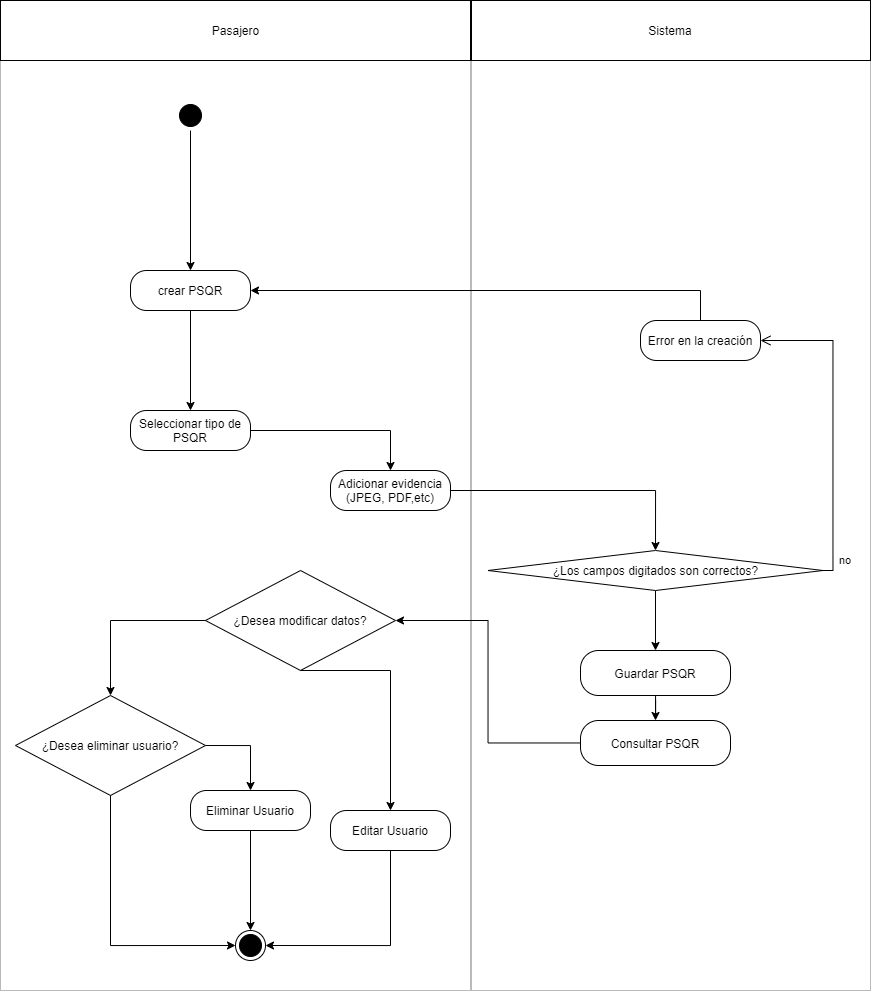

The diagram above was exported from draw.io. Its source (the exported page's mxGraphModel, read from the mxfile embedded in the PNG):
<mxGraphModel dx="2026" dy="1780" grid="1" gridSize="10" guides="1" tooltips="1" connect="1" arrows="1" fold="1" page="1" pageScale="1" pageWidth="827" pageHeight="1169" math="0" shadow="0">
  <root>
    <mxCell id="o426kGLKbl9IrPjP-UA9-0" />
    <mxCell id="o426kGLKbl9IrPjP-UA9-1" parent="o426kGLKbl9IrPjP-UA9-0" />
    <mxCell id="_ci0UpxilcIQybC1dpU_-1" value="" style="rounded=0;whiteSpace=wrap;html=1;fillColor=none;strokeColor=#BABABA;" vertex="1" parent="o426kGLKbl9IrPjP-UA9-1">
      <mxGeometry x="-40" y="-50" width="471" height="930" as="geometry" />
    </mxCell>
    <mxCell id="e9NhPpQ25knjFKCa-r62-0" value="" style="rounded=0;whiteSpace=wrap;html=1;fillColor=none;strokeColor=#BABABA;" parent="o426kGLKbl9IrPjP-UA9-1" vertex="1">
      <mxGeometry x="430" y="-50" width="400" height="930" as="geometry" />
    </mxCell>
    <mxCell id="GRTqFv3lvyOumN5DuPAp-0" value="" style="ellipse;html=1;shape=startState;fillColor=#000000;" parent="o426kGLKbl9IrPjP-UA9-1" vertex="1">
      <mxGeometry x="135" y="-10" width="30" height="30" as="geometry" />
    </mxCell>
    <mxCell id="zQ-E3j5XcJewcUdF_D2F-1" style="edgeStyle=orthogonalEdgeStyle;rounded=0;orthogonalLoop=1;jettySize=auto;html=1;entryX=0.5;entryY=0;entryDx=0;entryDy=0;" parent="o426kGLKbl9IrPjP-UA9-1" source="GRTqFv3lvyOumN5DuPAp-2" target="7VutZQRJGPiop5wvQPrE-3" edge="1">
      <mxGeometry relative="1" as="geometry" />
    </mxCell>
    <mxCell id="q55CQdlKrf6dL6dMCMv1-0" style="edgeStyle=orthogonalEdgeStyle;rounded=0;orthogonalLoop=1;jettySize=auto;html=1;exitX=0.5;exitY=0;exitDx=0;exitDy=0;entryX=0.5;entryY=1;entryDx=0;entryDy=0;endArrow=none;endFill=0;startArrow=classic;startFill=1;" parent="o426kGLKbl9IrPjP-UA9-1" source="GRTqFv3lvyOumN5DuPAp-2" target="GRTqFv3lvyOumN5DuPAp-0" edge="1">
      <mxGeometry relative="1" as="geometry">
        <mxPoint x="70" y="65" as="targetPoint" />
      </mxGeometry>
    </mxCell>
    <mxCell id="GRTqFv3lvyOumN5DuPAp-2" value="crear PSQR" style="rounded=1;whiteSpace=wrap;html=1;arcSize=40;fontColor=#000000;" parent="o426kGLKbl9IrPjP-UA9-1" vertex="1">
      <mxGeometry x="90" y="160" width="120" height="40" as="geometry" />
    </mxCell>
    <mxCell id="r7Jy5PIb_llOmFuMHApS-2" style="edgeStyle=orthogonalEdgeStyle;rounded=0;orthogonalLoop=1;jettySize=auto;html=1;entryX=0.5;entryY=0;entryDx=0;entryDy=0;" parent="o426kGLKbl9IrPjP-UA9-1" source="7VutZQRJGPiop5wvQPrE-0" target="x8LgNgXU7EiC4Pk4pZfm-0" edge="1">
      <mxGeometry relative="1" as="geometry" />
    </mxCell>
    <mxCell id="7VutZQRJGPiop5wvQPrE-0" value="¿Los campos digitados son correctos?" style="rhombus;whiteSpace=wrap;html=1;" parent="o426kGLKbl9IrPjP-UA9-1" vertex="1">
      <mxGeometry x="447.5" y="440" width="335" height="40" as="geometry" />
    </mxCell>
    <mxCell id="7VutZQRJGPiop5wvQPrE-1" value="no" style="edgeStyle=orthogonalEdgeStyle;html=1;align=left;verticalAlign=bottom;endArrow=open;endSize=8;entryX=1;entryY=0.5;entryDx=0;entryDy=0;exitX=1;exitY=0.5;exitDx=0;exitDy=0;rounded=0;" parent="o426kGLKbl9IrPjP-UA9-1" source="7VutZQRJGPiop5wvQPrE-0" target="7VutZQRJGPiop5wvQPrE-5" edge="1">
      <mxGeometry x="-0.9322" y="-5" relative="1" as="geometry">
        <mxPoint x="504" y="400" as="targetPoint" />
        <mxPoint as="offset" />
      </mxGeometry>
    </mxCell>
    <mxCell id="zQ-E3j5XcJewcUdF_D2F-2" style="edgeStyle=orthogonalEdgeStyle;rounded=0;orthogonalLoop=1;jettySize=auto;html=1;entryX=0.5;entryY=0;entryDx=0;entryDy=0;" parent="o426kGLKbl9IrPjP-UA9-1" source="7VutZQRJGPiop5wvQPrE-3" target="zQ-E3j5XcJewcUdF_D2F-0" edge="1">
      <mxGeometry relative="1" as="geometry" />
    </mxCell>
    <mxCell id="7VutZQRJGPiop5wvQPrE-3" value="Seleccionar tipo de PSQR" style="rounded=1;whiteSpace=wrap;html=1;arcSize=40;fontColor=#000000;" parent="o426kGLKbl9IrPjP-UA9-1" vertex="1">
      <mxGeometry x="90" y="300" width="120" height="40" as="geometry" />
    </mxCell>
    <mxCell id="7VutZQRJGPiop5wvQPrE-7" style="edgeStyle=orthogonalEdgeStyle;rounded=0;orthogonalLoop=1;jettySize=auto;html=1;entryX=1;entryY=0.5;entryDx=0;entryDy=0;exitX=0.5;exitY=0;exitDx=0;exitDy=0;endArrow=classic;endFill=1;" parent="o426kGLKbl9IrPjP-UA9-1" source="7VutZQRJGPiop5wvQPrE-5" target="GRTqFv3lvyOumN5DuPAp-2" edge="1">
      <mxGeometry relative="1" as="geometry">
        <Array as="points">
          <mxPoint x="660" y="180" />
        </Array>
      </mxGeometry>
    </mxCell>
    <mxCell id="7VutZQRJGPiop5wvQPrE-5" value="Error en la creación" style="rounded=1;whiteSpace=wrap;html=1;arcSize=40;fontColor=#000000;" parent="o426kGLKbl9IrPjP-UA9-1" vertex="1">
      <mxGeometry x="600" y="210" width="120" height="40" as="geometry" />
    </mxCell>
    <mxCell id="zQ-E3j5XcJewcUdF_D2F-3" style="edgeStyle=orthogonalEdgeStyle;rounded=0;orthogonalLoop=1;jettySize=auto;html=1;entryX=0.5;entryY=0;entryDx=0;entryDy=0;" parent="o426kGLKbl9IrPjP-UA9-1" source="zQ-E3j5XcJewcUdF_D2F-0" target="7VutZQRJGPiop5wvQPrE-0" edge="1">
      <mxGeometry relative="1" as="geometry" />
    </mxCell>
    <mxCell id="zQ-E3j5XcJewcUdF_D2F-0" value="Adicionar evidencia (JPEG, PDF,etc)" style="rounded=1;whiteSpace=wrap;html=1;arcSize=40;fontColor=#000000;" parent="o426kGLKbl9IrPjP-UA9-1" vertex="1">
      <mxGeometry x="290" y="360" width="120" height="40" as="geometry" />
    </mxCell>
    <mxCell id="_ci0UpxilcIQybC1dpU_-0" style="edgeStyle=orthogonalEdgeStyle;rounded=0;orthogonalLoop=1;jettySize=auto;html=1;entryX=0.5;entryY=0;entryDx=0;entryDy=0;" edge="1" parent="o426kGLKbl9IrPjP-UA9-1" source="x8LgNgXU7EiC4Pk4pZfm-0" target="u6b6kvHtVkD1hO_nfJGM-0">
      <mxGeometry relative="1" as="geometry" />
    </mxCell>
    <mxCell id="x8LgNgXU7EiC4Pk4pZfm-0" value="Guardar PSQR" style="rounded=1;whiteSpace=wrap;html=1;arcSize=40;fontColor=#000000;" parent="o426kGLKbl9IrPjP-UA9-1" vertex="1">
      <mxGeometry x="540" y="540" width="150" height="45" as="geometry" />
    </mxCell>
    <mxCell id="zQ-E3j5XcJewcUdF_D2F-9" value="Eliminar Usuario" style="rounded=1;whiteSpace=wrap;html=1;arcSize=40;fontColor=#000000;" parent="o426kGLKbl9IrPjP-UA9-1" vertex="1">
      <mxGeometry x="150" y="680" width="120" height="40" as="geometry" />
    </mxCell>
    <mxCell id="r7Jy5PIb_llOmFuMHApS-23" style="edgeStyle=orthogonalEdgeStyle;rounded=0;orthogonalLoop=1;jettySize=auto;html=1;entryX=0.5;entryY=0;entryDx=0;entryDy=0;exitX=0.5;exitY=1;exitDx=0;exitDy=0;" parent="o426kGLKbl9IrPjP-UA9-1" source="zQ-E3j5XcJewcUdF_D2F-9" target="zQ-E3j5XcJewcUdF_D2F-19" edge="1">
      <mxGeometry relative="1" as="geometry">
        <mxPoint x="10" y="910" as="targetPoint" />
        <mxPoint x="10" y="860" as="sourcePoint" />
      </mxGeometry>
    </mxCell>
    <mxCell id="zQ-E3j5XcJewcUdF_D2F-19" value="" style="ellipse;html=1;shape=endState;fillColor=#000000;" parent="o426kGLKbl9IrPjP-UA9-1" vertex="1">
      <mxGeometry x="195" y="820" width="30" height="30" as="geometry" />
    </mxCell>
    <mxCell id="fno1HKNkekiuzgHiqLlv-1" value="Sistema" style="rounded=0;whiteSpace=wrap;html=1;fillColor=none;" parent="o426kGLKbl9IrPjP-UA9-1" vertex="1">
      <mxGeometry x="430" y="-110" width="400" height="60" as="geometry" />
    </mxCell>
    <mxCell id="fno1HKNkekiuzgHiqLlv-0" value="Pasajero" style="rounded=0;whiteSpace=wrap;html=1;fillColor=none;" parent="o426kGLKbl9IrPjP-UA9-1" vertex="1">
      <mxGeometry x="-40" y="-110" width="471" height="60" as="geometry" />
    </mxCell>
    <mxCell id="c1eaQ6pHJbhhS6MxBp1d-1" style="edgeStyle=orthogonalEdgeStyle;rounded=0;orthogonalLoop=1;jettySize=auto;html=1;entryX=1;entryY=0.5;entryDx=0;entryDy=0;" edge="1" parent="o426kGLKbl9IrPjP-UA9-1" source="u6b6kvHtVkD1hO_nfJGM-0" target="c1eaQ6pHJbhhS6MxBp1d-0">
      <mxGeometry relative="1" as="geometry" />
    </mxCell>
    <mxCell id="u6b6kvHtVkD1hO_nfJGM-0" value="Consultar PSQR" style="rounded=1;whiteSpace=wrap;html=1;arcSize=40;fontColor=#000000;" vertex="1" parent="o426kGLKbl9IrPjP-UA9-1">
      <mxGeometry x="540" y="610" width="150" height="45" as="geometry" />
    </mxCell>
    <mxCell id="FUcfRQY7A_Io7UESp9pY-1" style="edgeStyle=orthogonalEdgeStyle;rounded=0;orthogonalLoop=1;jettySize=auto;html=1;entryX=0.5;entryY=0;entryDx=0;entryDy=0;exitX=0;exitY=0.5;exitDx=0;exitDy=0;" edge="1" parent="o426kGLKbl9IrPjP-UA9-1" source="c1eaQ6pHJbhhS6MxBp1d-0" target="FUcfRQY7A_Io7UESp9pY-0">
      <mxGeometry relative="1" as="geometry" />
    </mxCell>
    <mxCell id="FUcfRQY7A_Io7UESp9pY-4" style="edgeStyle=orthogonalEdgeStyle;rounded=0;orthogonalLoop=1;jettySize=auto;html=1;exitX=0.5;exitY=1;exitDx=0;exitDy=0;entryX=0.5;entryY=0;entryDx=0;entryDy=0;" edge="1" parent="o426kGLKbl9IrPjP-UA9-1" source="c1eaQ6pHJbhhS6MxBp1d-0" target="lWOsfjNuvcWfH12C-ZTP-0">
      <mxGeometry relative="1" as="geometry">
        <mxPoint x="300" y="690" as="targetPoint" />
        <Array as="points">
          <mxPoint x="350" y="560" />
        </Array>
      </mxGeometry>
    </mxCell>
    <mxCell id="c1eaQ6pHJbhhS6MxBp1d-0" value="¿Desea modificar datos?" style="rhombus;whiteSpace=wrap;html=1;fillColor=none;" vertex="1" parent="o426kGLKbl9IrPjP-UA9-1">
      <mxGeometry x="165" y="460" width="190" height="100" as="geometry" />
    </mxCell>
    <mxCell id="FUcfRQY7A_Io7UESp9pY-2" style="edgeStyle=orthogonalEdgeStyle;rounded=0;orthogonalLoop=1;jettySize=auto;html=1;entryX=0;entryY=0.5;entryDx=0;entryDy=0;" edge="1" parent="o426kGLKbl9IrPjP-UA9-1" source="FUcfRQY7A_Io7UESp9pY-0" target="zQ-E3j5XcJewcUdF_D2F-19">
      <mxGeometry relative="1" as="geometry">
        <Array as="points">
          <mxPoint x="70" y="835" />
        </Array>
      </mxGeometry>
    </mxCell>
    <mxCell id="FUcfRQY7A_Io7UESp9pY-3" style="edgeStyle=orthogonalEdgeStyle;rounded=0;orthogonalLoop=1;jettySize=auto;html=1;entryX=0.5;entryY=0;entryDx=0;entryDy=0;exitX=1;exitY=0.5;exitDx=0;exitDy=0;" edge="1" parent="o426kGLKbl9IrPjP-UA9-1" source="FUcfRQY7A_Io7UESp9pY-0" target="zQ-E3j5XcJewcUdF_D2F-9">
      <mxGeometry relative="1" as="geometry" />
    </mxCell>
    <mxCell id="FUcfRQY7A_Io7UESp9pY-0" value="¿Desea eliminar usuario?" style="rhombus;whiteSpace=wrap;html=1;fillColor=none;" vertex="1" parent="o426kGLKbl9IrPjP-UA9-1">
      <mxGeometry x="-25" y="585" width="190" height="100" as="geometry" />
    </mxCell>
    <mxCell id="lWOsfjNuvcWfH12C-ZTP-1" style="edgeStyle=orthogonalEdgeStyle;rounded=0;orthogonalLoop=1;jettySize=auto;html=1;entryX=1;entryY=0.5;entryDx=0;entryDy=0;" edge="1" parent="o426kGLKbl9IrPjP-UA9-1" source="lWOsfjNuvcWfH12C-ZTP-0" target="zQ-E3j5XcJewcUdF_D2F-19">
      <mxGeometry relative="1" as="geometry">
        <Array as="points">
          <mxPoint x="350" y="835" />
        </Array>
      </mxGeometry>
    </mxCell>
    <mxCell id="lWOsfjNuvcWfH12C-ZTP-0" value="Editar Usuario" style="rounded=1;whiteSpace=wrap;html=1;arcSize=40;fontColor=#000000;" vertex="1" parent="o426kGLKbl9IrPjP-UA9-1">
      <mxGeometry x="290" y="700" width="120" height="40" as="geometry" />
    </mxCell>
  </root>
</mxGraphModel>